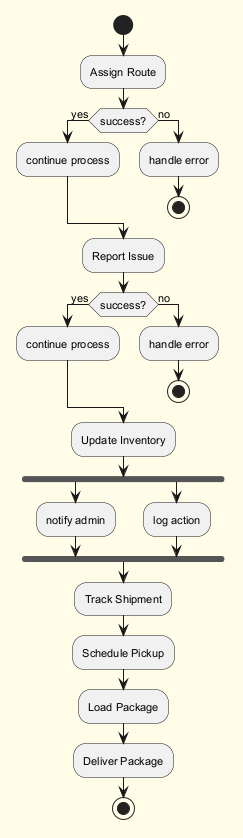

The diagram above was rendered by PlantUML. Its source (embedded in the PNG):
@startuml
skinparam backgroundColor #FFFDE7
skinparam classBackgroundColor #FFF9C4
skinparam classBorderColor #F57F17
skinparam defaultFontSize 11
start
:Assign Route;
if (success?) then (yes)
:continue process;
else (no)
:handle error;
stop
endif
:Report Issue;
if (success?) then (yes)
:continue process;
else (no)
:handle error;
stop
endif
:Update Inventory;
fork
:notify admin;
fork again
:log action;
end fork
:Track Shipment;
:Schedule Pickup;
:Load Package;
:Deliver Package;
stop
@enduml